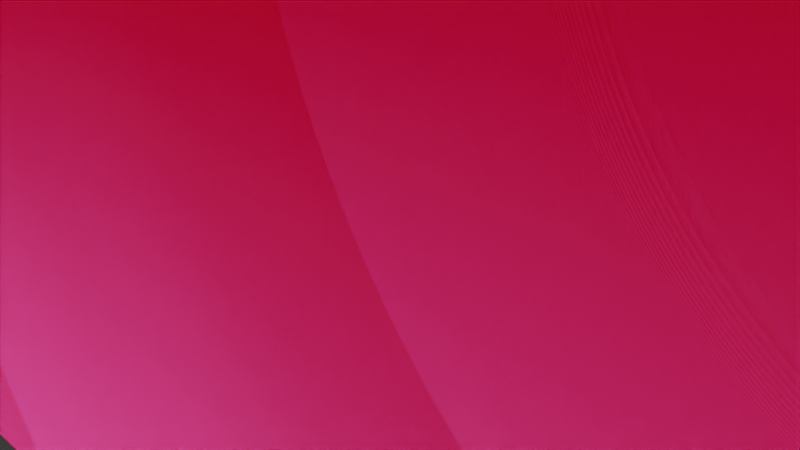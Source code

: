 # Source: ammopack_pickup_s.blend  (saved by Blender 4.0.36; exported with 4.5.12 LTS)
import bpy
from mathutils import Matrix  # noqa: F401  (used for matrix-valued properties, if any)

bpy.ops.wm.read_factory_settings(use_empty=True)
scene = bpy.context.scene
scene.name = 'Scene'

# ---- collections
col_collection = bpy.data.collections.new('Collection'); scene.collection.children.link(col_collection)

# ---- images (referenced by path relative to the original .blend; pixels are not part of the script)
import os
ASSET_DIR = os.environ.get("B2B_ASSET_DIR", "")  # directory of the original .blend (textures are referenced by path, not embedded)
HERE = os.path.dirname(os.path.abspath(__file__))  # packed textures are extracted next to this script under _unpacked/

def load_image(name, relpath, width, height, colorspace="sRGB"):
    """Load a texture the original file referenced (path relative to the .blend, or extracted next to this script)."""
    p = next((c for c in (os.path.join(HERE, relpath), os.path.join(ASSET_DIR, relpath)) if relpath and os.path.exists(c)), "")
    if p:
        img = bpy.data.images.load(p, check_existing=True)
        img.name = name
    else:  # same state as the original file: an image datablock whose file is absent (Cycles renders it pink)
        img = bpy.data.images.new(name, width, height)
        img.source = "FILE"
        img.filepath = "//" + (relpath or name)
    img.colorspace_settings.name = colorspace
    return img
img_ammobox_2_tga = load_image('ammobox_2.tga', 'ammobox_2.tga', 1024, 1024, 'sRGB')

# ---- materials (node trees are filled in below, after node groups)
mat_models_multiplayer_supplies_ammobox_2_grid = bpy.data.materials.new('models/multiplayer/supplies/ammobox_2.grid')
mat_models_multiplayer_supplies_ammobox_2_grid.use_backface_culling = True

# ---- node groups
ng_bspinfo = bpy.data.node_groups.new('BspInfo', 'ShaderNodeTree')
_s = ng_bspinfo.interface.new_socket(name='LightGridOrigin', in_out='OUTPUT', socket_type='NodeSocketVector')
_s = ng_bspinfo.interface.new_socket(name='LightGridInverseSize', in_out='OUTPUT', socket_type='NodeSocketVector')
_s = ng_bspinfo.interface.new_socket(name='LightGridInverseDimension', in_out='OUTPUT', socket_type='NodeSocketVector')
_N = ng_bspinfo.nodes; _L = ng_bspinfo.links
n0 = _N.new('NodeGroupOutput'); n0.name = 'Group Output'; n0.location = (1300, 0)
n1 = _N.new('ShaderNodeCombineXYZ'); n1.name = 'GridOrigin'; n1.location = (-1400, 0)
n2 = _N.new('ShaderNodeCombineXYZ'); n2.name = 'GridSize'; n2.location = (-1400, -200)
n2.inputs[0].default_value = 1.0
n2.inputs[1].default_value = 1.0
n2.inputs[2].default_value = 1.0
n3 = _N.new('ShaderNodeVectorMath'); n3.name = 'GridInvSize'; n3.location = (-900, -200)
n3.operation = 'DIVIDE'
n3.inputs[0].default_value = (1.0, 1.0, 1.0)
n4 = _N.new('ShaderNodeCombineXYZ'); n4.name = 'GridDimensions'; n4.location = (-1400, -400)
n4.inputs[0].default_value = 1.0
n4.inputs[1].default_value = 1.0
n4.inputs[2].default_value = 1.0
n5 = _N.new('ShaderNodeVectorMath'); n5.name = 'GridInvDim'; n5.location = (-900, -400)
n5.operation = 'DIVIDE'
n5.inputs[0].default_value = (1.0, 1.0, 1.0)
_L.new(n2.outputs[0], n3.inputs[1])
_L.new(n4.outputs[0], n5.inputs[1])
_L.new(n1.outputs[0], n0.inputs[0])
_L.new(n3.outputs[0], n0.inputs[1])
_L.new(n5.outputs[0], n0.inputs[2])
n0.is_active_output = True
ng_lightgrid = bpy.data.node_groups.new('LightGrid', 'ShaderNodeTree')
_s = ng_lightgrid.interface.new_socket(name='LightGridLight', in_out='OUTPUT', socket_type='NodeSocketVector')
_s = ng_lightgrid.interface.new_socket(name='LightGridVector', in_out='OUTPUT', socket_type='NodeSocketVector')
_s = ng_lightgrid.interface.new_socket(name='ZOffset', in_out='INPUT', socket_type='NodeSocketFloat')
_s = ng_lightgrid.interface.new_socket(name='LightGridOrigin', in_out='INPUT', socket_type='NodeSocketVector')
_s = ng_lightgrid.interface.new_socket(name='LightGridInverseSize', in_out='INPUT', socket_type='NodeSocketVector')
_s = ng_lightgrid.interface.new_socket(name='LightGridInverseDimension', in_out='INPUT', socket_type='NodeSocketVector')
_N = ng_lightgrid.nodes; _L = ng_lightgrid.links
n0 = _N.new('NodeGroupInput'); n0.name = 'Group Input'; n0.location = (-1600, 0)
n1 = _N.new('NodeGroupOutput'); n1.name = 'Group Output'; n1.location = (1300, 0)
n2 = _N.new('ShaderNodeObjectInfo'); n2.name = 'Object'; n2.location = (-1600, 100)
n3 = _N.new('ShaderNodeCombineXYZ'); n3.name = 'OffsetVector'; n3.location = (-1600, 300)
n4 = _N.new('ShaderNodeVectorMath'); n4.name = 'ObjectZOffset'; n4.location = (-1400, 100)
n5 = _N.new('ShaderNodeVectorMath'); n5.name = 'LocalPos'; n5.location = (-1200, 100)
n5.operation = 'SUBTRACT'
n6 = _N.new('ShaderNodeMixRGB'); n6.name = 'CellId'; n6.location = (-1000, 100)
n6.blend_type = 'MULTIPLY'
n6.inputs[0].default_value = 1.0
n7 = _N.new('ShaderNodeSeparateXYZ'); n7.name = 'CellIdSeperated'; n7.location = (-800, 100)
n8 = _N.new('ShaderNodeSeparateXYZ'); n8.name = 'InverseDimensionSeperated'; n8.location = (-1000, -400)
n9 = _N.new('ShaderNodeMath'); n9.name = 'Ceil'; n9.location = (-600, -200)
n9.operation = 'CEIL'
n10 = _N.new('ShaderNodeMath'); n10.name = 'Floor'; n10.location = (-600, -400)
n10.operation = 'FLOOR'
n11 = _N.new('ShaderNodeMath'); n11.name = 'MULTIPLY1'; n11.location = (-400, 200)
n11.operation = 'MULTIPLY'
n12 = _N.new('ShaderNodeMath'); n12.name = 'MULTIPLY2'; n12.location = (-400, 0)
n12.operation = 'MULTIPLY'
n13 = _N.new('ShaderNodeMath'); n13.name = 'MULTIPLY3'; n13.location = (-400, -200)
n13.operation = 'MULTIPLY'
n14 = _N.new('ShaderNodeMath'); n14.name = 'MULTIPLY4'; n14.location = (-400, -400)
n14.operation = 'MULTIPLY'
n15 = _N.new('ShaderNodeMath'); n15.name = 'ADD1'; n15.location = (-200, -200)
n16 = _N.new('ShaderNodeMath'); n16.name = 'ADD2'; n16.location = (-200, -400)
n17 = _N.new('ShaderNodeCombineXYZ'); n17.name = 'GridHighTC'; n17.location = (0, -200)
n18 = _N.new('ShaderNodeCombineXYZ'); n18.name = 'GridLowTC'; n18.location = (0, -400)
n19 = _N.new('ShaderNodeRGB'); n19.name = 'Ambient light helper'; n19.location = (0, 0)
n19.outputs[0].default_value = (0.3, 0.123, 0.0, 1.0)
n20 = _N.new('ShaderNodeRGB'); n20.name = 'Direct light helper'; n20.location = (0, 0)
n20.outputs[0].default_value = (1.0, 1.0, 1.0, 1.0)
n21 = _N.new('ShaderNodeNormal'); n21.name = 'Light direction helper'; n21.location = (0, 0)
n22 = _N.new('ShaderNodeMath'); n22.name = 'Fract'; n22.location = (200, 200)
n22.operation = 'FRACT'
n23 = _N.new('ShaderNodeMixRGB'); n23.name = 'Ambient'; n23.location = (600, -200)
n24 = _N.new('ShaderNodeMixRGB'); n24.name = 'Direct'; n24.location = (600, -600)
n25 = _N.new('ShaderNodeNewGeometry'); n25.name = 'Geometry'; n25.location = (600, -750)
n26 = _N.new('ShaderNodeMixRGB'); n26.name = 'Vector'; n26.location = (600, -1000)
n27 = _N.new('ShaderNodeVectorMath'); n27.name = 'NormalizedVector'; n27.location = (900, -1000)
n27.operation = 'NORMALIZE'
n28 = _N.new('ShaderNodeVectorMath'); n28.name = 'DirectAttenuation'; n28.location = (1200, -1000)
n28.operation = 'DOT_PRODUCT'
n29 = _N.new('ShaderNodeMixRGB'); n29.name = 'DirectLight'; n29.location = (1200, -300)
n29.blend_type = 'MULTIPLY'
n29.use_clamp = True
n29.inputs[0].default_value = 1.0
n30 = _N.new('ShaderNodeVectorMath'); n30.name = 'GridLight'; n30.location = (1500, -300)
_L.new(n0.outputs[0], n3.inputs[2])
_L.new(n2.outputs[0], n4.inputs[0])
_L.new(n3.outputs[0], n4.inputs[1])
_L.new(n4.outputs[0], n5.inputs[0])
_L.new(n0.outputs[1], n5.inputs[1])
_L.new(n5.outputs[0], n6.inputs[1])
_L.new(n0.outputs[2], n6.inputs[2])
_L.new(n6.outputs[0], n7.inputs[0])
_L.new(n0.outputs[3], n8.inputs[0])
_L.new(n7.outputs[2], n9.inputs[0])
_L.new(n7.outputs[2], n10.inputs[0])
_L.new(n7.outputs[0], n11.inputs[0])
_L.new(n8.outputs[0], n11.inputs[1])
_L.new(n7.outputs[1], n12.inputs[0])
_L.new(n8.outputs[1], n12.inputs[1])
_L.new(n9.outputs[0], n13.inputs[0])
_L.new(n8.outputs[2], n13.inputs[1])
_L.new(n10.outputs[0], n14.inputs[0])
_L.new(n8.outputs[2], n14.inputs[1])
_L.new(n12.outputs[0], n15.inputs[0])
_L.new(n13.outputs[0], n15.inputs[1])
_L.new(n12.outputs[0], n16.inputs[0])
_L.new(n14.outputs[0], n16.inputs[1])
_L.new(n11.outputs[0], n17.inputs[0])
_L.new(n15.outputs[0], n17.inputs[1])
_L.new(n11.outputs[0], n18.inputs[0])
_L.new(n16.outputs[0], n18.inputs[1])
_L.new(n7.outputs[2], n22.inputs[0])
_L.new(n19.outputs[0], n23.inputs[1])
_L.new(n19.outputs[0], n23.inputs[2])
_L.new(n22.outputs[0], n23.inputs[0])
_L.new(n20.outputs[0], n24.inputs[1])
_L.new(n20.outputs[0], n24.inputs[2])
_L.new(n22.outputs[0], n24.inputs[0])
_L.new(n21.outputs[0], n26.inputs[1])
_L.new(n21.outputs[0], n26.inputs[2])
_L.new(n22.outputs[0], n26.inputs[0])
_L.new(n26.outputs[0], n27.inputs[0])
_L.new(n25.outputs[1], n28.inputs[0])
_L.new(n27.outputs[0], n28.inputs[1])
_L.new(n24.outputs[0], n29.inputs[1])
_L.new(n28.outputs[1], n29.inputs[2])
_L.new(n29.outputs[0], n30.inputs[0])
_L.new(n23.outputs[0], n30.inputs[1])
_L.new(n30.outputs[0], n1.inputs[0])
_L.new(n27.outputs[0], n1.inputs[1])
n1.is_active_output = True

# ---- material node trees
mat_models_multiplayer_supplies_ammobox_2_grid.use_nodes = True; mat_models_multiplayer_supplies_ammobox_2_grid.node_tree.nodes.clear()
_N = mat_models_multiplayer_supplies_ammobox_2_grid.node_tree.nodes; _L = mat_models_multiplayer_supplies_ammobox_2_grid.node_tree.links
n0 = _N.new('ShaderNodeOutputMaterial'); n0.name = 'Output'; n0.location = (4200, 0)
n1 = _N.new('ShaderNodeTexImage'); n1.name = 'Image Texture'; n1.location = (1200, 0)
n1.image = img_ammobox_2_tga
n2 = _N.new('ShaderNodeMixRGB'); n2.name = 'Mix (Legacy)'; n2.location = (1600, -200)
n2.blend_type = 'MULTIPLY'
n2.inputs[0].default_value = 1.0
n3 = _N.new('ShaderNodeGroup'); n3.name = 'BspInfo'; n3.location = (-800, 600)
n3.node_tree = ng_bspinfo
n4 = _N.new('ShaderNodeGroup'); n4.name = 'gridColor'; n4.location = (-400, 600)
n4.node_tree = ng_lightgrid
n4.inputs[0].default_value = 0.0
n5 = _N.new('ShaderNodeBsdfPrincipled'); n5.name = 'Principled BSDF'; n5.location = (3000, 0)
n5.inputs[2].default_value = 0.9999
n5.inputs[3].default_value = 1.45
n5.inputs[28].default_value = 1.0
_L.new(n1.outputs[0], n2.inputs[1])
_L.new(n3.outputs[0], n4.inputs[1])
_L.new(n3.outputs[1], n4.inputs[2])
_L.new(n3.outputs[2], n4.inputs[3])
_L.new(n4.outputs[0], n2.inputs[2])
_L.new(n2.outputs[0], n5.inputs[0])
_L.new(n2.outputs[0], n5.inputs[27])
_L.new(n5.outputs[0], n0.inputs[0])
n0.is_active_output = True

# ---- world
world_world = bpy.data.worlds.new('World'); scene.world = world_world
world_world.use_nodes = True; world_world.node_tree.nodes.clear()
_N = world_world.node_tree.nodes; _L = world_world.node_tree.links
n0 = _N.new('ShaderNodeOutputWorld'); n0.name = 'World Output'; n0.location = (300, 300)
n1 = _N.new('ShaderNodeBackground'); n1.name = 'Background'; n1.location = (10, 300)
n1.inputs[0].default_value = (0.05088, 0.05088, 0.05088, 1.0)
_L.new(n1.outputs[0], n0.inputs[0])
n0.is_active_output = True
world_world.color = (0.05088, 0.05088, 0.05088)
world_world.use_sun_shadow = False
world_world.sun_shadow_jitter_overblur = 0.0

# ---- cameras
cam_camera = bpy.data.cameras.new('Camera')
cam_camera.clip_end = 100.0
cam_camera.ortho_scale = 7.314

# ---- lights
light_light = bpy.data.lights.new('Light', 'POINT')
light_light.transmission_factor = 0.0
light_light.use_soft_falloff = False
light_light.energy = 1000.0
light_light.shadow_soft_size = 0.1
light_light.shadow_maximum_resolution = 0.006
light_light.use_absolute_resolution = True

# ---- meshes
me_cube_001 = bpy.data.meshes.new('Cube.001')
me_cube_001.from_pydata([(-1.0, -1.0, -1.0), (-1.0, -1.0, 1.0), (-1.0, 1.0, -1.0), (-1.0, 1.0, 1.0), (1.0, -1.0, -1.0), (1.0, -1.0, 1.0), (1.0, 1.0, -1.0), (1.0, 1.0, 1.0)], [], [(0, 1, 3, 2), (2, 3, 7, 6), (6, 7, 5, 4), (4, 5, 1, 0), (2, 6, 4, 0), (7, 3, 1, 5)])
_uv = me_cube_001.uv_layers.new(name='UVMap')
_uv.uv.foreach_set('vector', [0.375, 0.0, 0.625, 0.0, 0.625, 0.25, 0.375, 0.25, 0.375, 0.25, 0.625, 0.25, 0.625, 0.5, 0.375, 0.5, 0.375, 0.5, 0.625, 0.5, 0.625, 0.75, 0.375, 0.75, 0.375, 0.75, 0.625, 0.75, 0.625, 1.0, 0.375, 1.0, 0.125, 0.5, 0.375, 0.5, 0.375, 0.75, 0.125, 0.75, 0.625, 0.5, 0.875, 0.5, 0.875, 0.75, 0.625, 0.75])
me_cube_001.update()
me_cube = bpy.data.meshes.new('Cube')
me_cube.from_pydata([(-1.47, -1.0, -1.0), (-1.0, -1.0, 1.0), (-1.47, 1.0, -1.0), (-1.0, 1.0, 1.0), (1.47, -1.0, -1.0), (1.0, -1.0, 1.0), (1.47, 1.0, -1.0), (1.0, 1.0, 1.0), (-1.421, -1.0, -1.011), (-0.969, -1.0, 0.9608), (-1.421, 1.0, -1.011), (-0.969, 1.0, 0.9608), (1.421, -1.0, -1.011), (0.969, -1.0, 0.9608), (1.421, 1.0, -1.011), (0.969, 1.0, 0.9608)], [], [(0, 1, 3, 2), (6, 7, 5, 4), (7, 3, 1, 5), (8, 10, 11, 9), (14, 12, 13, 15), (15, 13, 9, 11), (0, 2, 10, 8), (1, 0, 8, 9), (2, 3, 11, 10), (3, 7, 15, 11), (7, 6, 14, 15), (6, 4, 12, 14), (4, 5, 13, 12), (5, 1, 9, 13)])
_uv = me_cube.uv_layers.new(name='UVMap')
_uv.uv.foreach_set('vector', [0.375, 0.0, 0.625, 0.0, 0.625, 0.25, 0.375, 0.25, 0.375, 0.5, 0.625, 0.5, 0.625, 0.75, 0.375, 0.75, 0.625, 0.5, 0.875, 0.5, 0.875, 0.75, 0.625, 0.75, 0.375, 0.0, 0.375, 0.25, 0.625, 0.25, 0.625, 0.0, 0.375, 0.5, 0.375, 0.75, 0.625, 0.75, 0.625, 0.5, 0.625, 0.5, 0.625, 0.75, 0.875, 0.75, 0.875, 0.5, 0.375, 0.0, 0.375, 0.25, 0.375, 0.25, 0.375, 0.0, 0.625, 0.0, 0.375, 0.0, 0.375, 0.0, 0.625, 0.0, 0.375, 0.25, 0.625, 0.25, 0.625, 0.25, 0.375, 0.25, 0.875, 0.5, 0.625, 0.5, 0.625, 0.5, 0.875, 0.5, 0.625, 0.5, 0.375, 0.5, 0.375, 0.5, 0.625, 0.5, 0.375, 0.5, 0.375, 0.75, 0.375, 0.75, 0.375, 0.5, 0.375, 0.75, 0.625, 0.75, 0.625, 0.75, 0.375, 0.75, 0.625, 0.75, 0.875, 0.75, 0.875, 0.75, 0.625, 0.75])
me_cube.update()
me_cube_002 = bpy.data.meshes.new('Cube.002')
me_cube_002.from_pydata([(-1.47, -1.0, -1.0), (-1.0, -1.0, 1.0), (-1.47, 1.0, -1.0), (-1.0, 1.0, 1.0), (1.47, -1.0, -1.0), (1.0, -1.0, 1.0), (1.47, 1.0, -1.0), (1.0, 1.0, 1.0), (-1.421, -1.0, -1.011), (-0.969, -1.0, 0.9608), (-1.421, 1.0, -1.011), (-0.969, 1.0, 0.9608), (1.421, -1.0, -1.011), (0.969, -1.0, 0.9608), (1.421, 1.0, -1.011), (0.969, 1.0, 0.9608)], [], [(0, 1, 3, 2), (6, 7, 5, 4), (7, 3, 1, 5), (8, 10, 11, 9), (14, 12, 13, 15), (15, 13, 9, 11), (0, 2, 10, 8), (1, 0, 8, 9), (2, 3, 11, 10), (3, 7, 15, 11), (7, 6, 14, 15), (6, 4, 12, 14), (4, 5, 13, 12), (5, 1, 9, 13)])
_uv = me_cube_002.uv_layers.new(name='UVMap')
_uv.uv.foreach_set('vector', [0.375, 0.0, 0.625, 0.0, 0.625, 0.25, 0.375, 0.25, 0.375, 0.5, 0.625, 0.5, 0.625, 0.75, 0.375, 0.75, 0.625, 0.5, 0.875, 0.5, 0.875, 0.75, 0.625, 0.75, 0.375, 0.0, 0.375, 0.25, 0.625, 0.25, 0.625, 0.0, 0.375, 0.5, 0.375, 0.75, 0.625, 0.75, 0.625, 0.5, 0.625, 0.5, 0.625, 0.75, 0.875, 0.75, 0.875, 0.5, 0.375, 0.0, 0.375, 0.25, 0.375, 0.25, 0.375, 0.0, 0.625, 0.0, 0.375, 0.0, 0.375, 0.0, 0.625, 0.0, 0.375, 0.25, 0.625, 0.25, 0.625, 0.25, 0.375, 0.25, 0.875, 0.5, 0.625, 0.5, 0.625, 0.5, 0.875, 0.5, 0.625, 0.5, 0.375, 0.5, 0.375, 0.5, 0.625, 0.5, 0.375, 0.5, 0.375, 0.75, 0.375, 0.75, 0.375, 0.5, 0.375, 0.75, 0.625, 0.75, 0.625, 0.75, 0.375, 0.75, 0.625, 0.75, 0.875, 0.75, 0.875, 0.75, 0.625, 0.75])
me_cube_002.update()
me_plane_001 = bpy.data.meshes.new('Plane.001')
me_plane_001.from_pydata([(-1.0, -1.0, 0.0), (1.0, -1.0, 0.0), (-1.0, 1.0, 0.0), (1.0, 1.0, 0.0)], [], [(0, 1, 3, 2)])
_uv = me_plane_001.uv_layers.new(name='UVMap')
_uv.uv.foreach_set('vector', [0.0, 0.0, 1.0, 0.0, 1.0, 1.0, 0.0, 1.0])
me_plane_001.update()
me_models_multiplayer_ammopack_ammopack_pickup_s = bpy.data.meshes.new('models/multiplayer/ammopack/ammopack_pickup_s')
me_models_multiplayer_ammopack_ammopack_pickup_s.from_pydata([(9.0, -4.547, 8.984), (2.922, -0.9844, 9.234), (3.5, -1.312, 11.52), (3.219, -1.312, 11.92), (2.75, -1.312, 11.77), (2.75, -1.312, 11.27), (3.219, -1.312, 11.11), (4.594, -0.8438, 8.984), (4.25, -0.8438, 9.453), (2.406, -0.8438, 9.0), (2.75, -0.8438, 9.453), (-3.219, -1.312, 11.11), (-2.75, -1.312, 11.27), (-2.75, -1.312, 11.77), (-3.219, -1.312, 11.92), (-3.5, -1.312, 11.52), (-9.0, -4.547, 8.984), (9.0, 4.547, 0.0), (2.891, 1.219, 11.27), (3.094, 1.109, 11.27), (3.078, 1.109, 9.109), (2.875, 1.219, 9.0), (2.891, 0.9844, 11.27), (2.922, 0.9844, 9.234), (3.219, 1.312, 11.11), (2.75, 1.312, 11.27), (2.75, 1.312, 11.77), (3.219, 1.312, 11.92), (3.5, 1.312, 11.52), (2.406, 0.8438, 9.0), (2.75, 0.8438, 9.453), (4.594, 0.8438, 8.984), (4.25, 0.8438, 9.453), (9.0, 4.547, 9.0), (-3.219, 1.312, 11.11), (-3.5, 1.312, 11.52), (-3.219, 1.312, 11.92), (-2.75, 1.312, 11.77), (-2.75, 1.312, 11.27), (-9.0, 4.547, 9.0), (3.094, -1.109, 11.27), (2.891, -1.219, 11.27), (2.875, -1.219, 9.0), (3.078, -1.109, 9.109), (2.891, -0.9844, 11.27), (9.0, -4.547, 0.0), (-9.0, 4.547, 0.0), (-9.0, -4.547, 0.0), (-3.094, 1.109, 11.27), (-2.891, 1.219, 11.27), (-2.875, 1.219, 9.0), (-3.078, 1.109, 9.109), (-2.891, 0.9844, 11.27), (-2.922, 0.9844, 9.234), (-2.875, -1.219, 9.0), (-3.078, -1.109, 9.109), (-2.922, -0.9844, 9.234), (-3.094, -1.109, 11.27), (-2.891, -1.219, 11.27), (-2.891, -0.9844, 11.27), (-4.594, -0.8438, 9.0), (-4.594, 0.8438, 9.0), (-4.25, 0.8438, 9.453), (-4.25, -0.8438, 9.453), (-2.406, 0.8438, 8.984), (-2.75, 0.8438, 9.453), (-2.75, -0.8438, 9.453), (-2.406, -0.8438, 8.984), (9.0, 4.547, 9.0), (9.0, -4.547, 8.984), (3.5, 1.312, 11.52), (3.219, 1.312, 11.92), (2.75, 1.312, 11.77), (2.75, 1.312, 11.27), (3.219, 1.312, 11.11), (3.5, 1.312, 11.52), (3.5, -1.312, 11.52), (2.406, 0.8438, 9.0), (2.75, 0.8438, 9.453), (4.25, 0.8438, 9.453), (4.594, 0.8438, 8.984), (9.0, -4.547, 0.0), (9.0, 4.547, 0.0), (-3.5, -1.312, 11.52), (-3.219, -1.312, 11.92), (-2.75, -1.312, 11.77), (-2.75, -1.312, 11.27), (-3.219, -1.312, 11.11), (-3.5, -1.312, 11.52), (-3.5, 1.312, 11.52), (-9.0, 4.547, 0.0), (-9.0, 4.547, 9.0), (9.0, 4.547, 9.0), (9.0, 4.547, 0.0), (2.75, -1.312, 11.27), (3.219, -1.312, 11.11), (3.5, -1.312, 11.52), (2.75, -1.312, 11.77), (3.219, -1.312, 11.92), (-2.75, 1.312, 11.27), (-2.75, 1.312, 11.77), (-3.219, 1.312, 11.11), (-3.5, 1.312, 11.52), (-3.219, 1.312, 11.92), (2.875, -1.219, 9.0), (3.078, -1.109, 9.109), (2.922, -0.9844, 9.234), (-9.0, -4.547, 0.0), (9.0, -4.547, 0.0), (9.0, -4.547, 8.984), (-9.0, -4.547, 8.984), (-9.0, 4.547, 9.0), (-9.0, 4.547, 0.0), (-9.0, -4.547, 0.0), (-9.0, -4.547, 8.984), (-2.875, -1.219, 9.0), (-3.078, -1.109, 9.109), (-2.922, -0.9844, 9.234), (-4.594, 0.8438, 9.0), (-4.25, 0.8438, 9.453), (-2.75, 0.8438, 9.453), (-2.406, 0.8438, 8.984)], [], [(16, 0, 33), (33, 39, 16), (68, 69, 45), (45, 17, 68), (15, 11, 12), (15, 12, 13), (15, 13, 14), (21, 18, 19), (19, 20, 21), (20, 19, 22), (22, 23, 20), (23, 22, 18), (18, 21, 23), (28, 24, 25), (28, 25, 26), (28, 26, 27), (2, 70, 71), (71, 3, 2), (3, 71, 72), (72, 4, 3), (5, 73, 74), (74, 6, 5), (6, 74, 75), (75, 76, 6), (30, 29, 9), (9, 10, 30), (32, 31, 77), (77, 78, 32), (8, 79, 30), (30, 10, 8), (43, 42, 21), (21, 20, 43), (1, 43, 20), (20, 23, 1), (42, 1, 23), (23, 21, 42), (8, 7, 80), (80, 79, 8), (81, 47, 46), (46, 82, 81), (83, 84, 36), (36, 35, 83), (84, 85, 37), (37, 36, 84), (86, 87, 34), (34, 38, 86), (87, 88, 89), (89, 34, 87), (73, 5, 86), (86, 38, 73), (4, 72, 37), (37, 85, 4), (90, 91, 92), (92, 93, 90), (94, 95, 96), (97, 94, 96), (97, 96, 98), (97, 13, 12), (12, 94, 97), (26, 25, 99), (99, 100, 26), (99, 101, 102), (100, 99, 102), (100, 102, 103), (104, 105, 40), (40, 41, 104), (105, 106, 44), (44, 40, 105), (106, 104, 41), (41, 44, 106), (107, 108, 109), (109, 110, 107), (111, 112, 113), (113, 114, 111), (50, 51, 48), (48, 49, 50), (51, 53, 52), (52, 48, 51), (53, 50, 49), (49, 52, 53), (55, 51, 50), (50, 54, 55), (56, 53, 51), (51, 55, 56), (54, 50, 53), (53, 56, 54), (115, 58, 57), (57, 116, 115), (116, 57, 59), (59, 117, 116), (117, 59, 58), (58, 115, 117), (62, 61, 60), (60, 63, 62), (65, 64, 118), (118, 119, 65), (66, 120, 62), (62, 63, 66), (66, 67, 121), (121, 120, 66)])
me_models_multiplayer_ammopack_ammopack_pickup_s.polygons.foreach_set('use_smooth', [True] * 100)
_uv = me_models_multiplayer_ammopack_ammopack_pickup_s.uv_layers.new(name='UVMap')
_uv.uv.foreach_set('vector', [0.008253, 0.8027, 0.5194, 0.8027, 0.5194, 0.5402, 0.5194, 0.5402, 0.008252, 0.5402, 0.008253, 0.8027, 0.5341, 0.9804, 0.9808, 0.9804, 0.9808, 0.5392, 0.9808, 0.5392, 0.5341, 0.5392, 0.5341, 0.9804, 0.01133, 0.839, 0.02559, 0.8194, 0.04866, 0.8269, 0.01133, 0.839, 0.04866, 0.8269, 0.04866, 0.8511, 0.01133, 0.839, 0.04866, 0.8511, 0.02559, 0.8586, 0.01318, 0.5293, 0.1925, 0.5293, 0.1925, 0.5202, 0.1925, 0.5202, 0.02282, 0.5202, 0.01318, 0.5293, 0.02282, 0.5202, 0.1925, 0.5202, 0.1925, 0.5111, 0.1925, 0.5111, 0.03246, 0.5111, 0.02282, 0.5202, 0.03246, 0.5111, 0.1925, 0.5111, 0.1925, 0.5293, 0.1925, 0.5293, 0.01318, 0.5293, 0.03246, 0.5111, 0.356, 0.839, 0.3417, 0.8194, 0.3186, 0.8269, 0.356, 0.839, 0.3186, 0.8269, 0.3186, 0.8511, 0.356, 0.839, 0.3186, 0.8511, 0.3417, 0.8586, 0.3528, 0.9915, 0.3528, 0.8614, 0.3385, 0.8614, 0.3385, 0.8614, 0.3385, 0.9915, 0.3528, 0.9915, 0.3385, 0.9915, 0.3385, 0.8614, 0.3154, 0.8614, 0.3154, 0.8614, 0.3154, 0.9915, 0.3385, 0.9915, 0.02082, 0.2248, 0.02082, 0.307, 0.01389, 0.307, 0.01389, 0.307, 0.01389, 0.2248, 0.02082, 0.2248, 0.01389, 0.2248, 0.01389, 0.307, 0.009609, 0.307, 0.009609, 0.307, 0.009609, 0.2248, 0.01389, 0.2248, 0.3882, 0.8417, 0.3647, 0.8417, 0.3647, 0.96, 0.3647, 0.96, 0.3882, 0.96, 0.3882, 0.8417, 0.4934, 0.8417, 0.5169, 0.8096, 0.3647, 0.8096, 0.3647, 0.8096, 0.3882, 0.8417, 0.4934, 0.8417, 0.4934, 0.96, 0.4934, 0.8417, 0.3882, 0.8417, 0.3882, 0.8417, 0.3882, 0.96, 0.4934, 0.96, 0.02282, 0.3446, 0.01318, 0.3355, 0.01318, 0.5293, 0.01318, 0.5293, 0.02282, 0.5202, 0.02282, 0.3446, 0.03246, 0.3537, 0.02282, 0.3446, 0.02282, 0.5202, 0.02282, 0.5202, 0.03246, 0.5111, 0.03246, 0.3537, 0.01318, 0.3355, 0.03246, 0.3537, 0.03246, 0.5111, 0.03246, 0.5111, 0.01318, 0.5293, 0.01318, 0.3355, 0.4934, 0.96, 0.5169, 0.96, 0.5169, 0.8417, 0.5169, 0.8417, 0.4934, 0.8417, 0.4934, 0.96, 0.009317, 0.02138, 0.009317, 0.2093, 0.07678, 0.2093, 0.07678, 0.2093, 0.07678, 0.02138, 0.009317, 0.02138, 0.008143, 0.9915, 0.0224, 0.9915, 0.0224, 0.8614, 0.0224, 0.8614, 0.008143, 0.8614, 0.008143, 0.9915, 0.0224, 0.9915, 0.04547, 0.9915, 0.04547, 0.8614, 0.04547, 0.8614, 0.0224, 0.8614, 0.0224, 0.9915, 0.06501, 0.2248, 0.07194, 0.2248, 0.07194, 0.307, 0.07194, 0.307, 0.06501, 0.307, 0.06501, 0.2248, 0.07194, 0.2248, 0.07622, 0.2248, 0.07622, 0.307, 0.07622, 0.307, 0.07194, 0.307, 0.07194, 0.2248, 0.02082, 0.307, 0.02082, 0.2248, 0.06501, 0.2248, 0.06501, 0.2248, 0.06501, 0.307, 0.02082, 0.307, 0.3154, 0.9915, 0.3154, 0.8614, 0.04547, 0.8614, 0.04547, 0.8614, 0.04547, 0.9915, 0.3154, 0.9915, 0.08263, 0.0344, 0.08263, 0.4889, 0.9915, 0.4888, 0.9915, 0.4888, 0.9915, 0.03439, 0.08263, 0.0344, 0.3186, 0.8269, 0.3417, 0.8194, 0.356, 0.839, 0.3186, 0.8511, 0.3186, 0.8269, 0.356, 0.839, 0.3186, 0.8511, 0.356, 0.839, 0.3417, 0.8586, 0.3186, 0.8511, 0.04866, 0.8511, 0.04866, 0.8269, 0.04866, 0.8269, 0.3186, 0.8269, 0.3186, 0.8511, 0.3186, 0.8511, 0.3186, 0.8269, 0.04866, 0.8269, 0.04866, 0.8269, 0.04866, 0.8511, 0.3186, 0.8511, 0.04866, 0.8269, 0.02559, 0.8194, 0.01133, 0.839, 0.04866, 0.8511, 0.04866, 0.8269, 0.01133, 0.839, 0.04866, 0.8511, 0.01133, 0.839, 0.02559, 0.8586, 0.01318, 0.5293, 0.02282, 0.5202, 0.1925, 0.5202, 0.1925, 0.5202, 0.1925, 0.5293, 0.01318, 0.5293, 0.02282, 0.5202, 0.03246, 0.5111, 0.1925, 0.5111, 0.1925, 0.5111, 0.1925, 0.5202, 0.02282, 0.5202, 0.03246, 0.5111, 0.01318, 0.5293, 0.1925, 0.5293, 0.1925, 0.5293, 0.1925, 0.5111, 0.03246, 0.5111, 0.08263, 0.0344, 0.9915, 0.03439, 0.9915, 0.4888, 0.9915, 0.4888, 0.08263, 0.4889, 0.08263, 0.0344, 0.5341, 0.9804, 0.5341, 0.5392, 0.9808, 0.5392, 0.9808, 0.5392, 0.9808, 0.9804, 0.5341, 0.9804, 0.01318, 0.5293, 0.02282, 0.5202, 0.1925, 0.5202, 0.1925, 0.5202, 0.1925, 0.5293, 0.01318, 0.5293, 0.02282, 0.5202, 0.03246, 0.5111, 0.1925, 0.5111, 0.1925, 0.5111, 0.1925, 0.5202, 0.02282, 0.5202, 0.03246, 0.5111, 0.01318, 0.5293, 0.1925, 0.5293, 0.1925, 0.5293, 0.1925, 0.5111, 0.03246, 0.5111, 0.02282, 0.3446, 0.02282, 0.5202, 0.01318, 0.5293, 0.01318, 0.5293, 0.01318, 0.3355, 0.02282, 0.3446, 0.03246, 0.3537, 0.03246, 0.5111, 0.02282, 0.5202, 0.02282, 0.5202, 0.02282, 0.3446, 0.03246, 0.3537, 0.01318, 0.3355, 0.01318, 0.5293, 0.03246, 0.5111, 0.03246, 0.5111, 0.03246, 0.3537, 0.01318, 0.3355, 0.01318, 0.5293, 0.1925, 0.5293, 0.1925, 0.5202, 0.1925, 0.5202, 0.02282, 0.5202, 0.01318, 0.5293, 0.02282, 0.5202, 0.1925, 0.5202, 0.1925, 0.5111, 0.1925, 0.5111, 0.03246, 0.5111, 0.02282, 0.5202, 0.03246, 0.5111, 0.1925, 0.5111, 0.1925, 0.5293, 0.1925, 0.5293, 0.01318, 0.5293, 0.03246, 0.5111, 0.3882, 0.8417, 0.3647, 0.8417, 0.3647, 0.96, 0.3647, 0.96, 0.3882, 0.96, 0.3882, 0.8417, 0.4934, 0.8417, 0.5169, 0.8096, 0.3647, 0.8096, 0.3647, 0.8096, 0.3882, 0.8417, 0.4934, 0.8417, 0.4934, 0.96, 0.4934, 0.8417, 0.3882, 0.8417, 0.3882, 0.8417, 0.3882, 0.96, 0.4934, 0.96, 0.4934, 0.96, 0.5169, 0.96, 0.5169, 0.8417, 0.5169, 0.8417, 0.4934, 0.8417, 0.4934, 0.96])
me_models_multiplayer_ammopack_ammopack_pickup_s.materials.append(mat_models_multiplayer_supplies_ammobox_2_grid)
me_models_multiplayer_ammopack_ammopack_pickup_s.update()
me_models_multiplayer_ammopack_ammopack_pickup_s.normals_split_custom_set([tuple(v) for v in zip(*[iter([-0.3813, -0.4341, 0.8162, 0.4816, -0.7672, 0.4236, 0.5816, 0.5571, 0.5927, 0.5816, 0.5571, 0.5927, -0.8033, 0.4187, 0.4236, -0.3813, -0.4341, 0.8162, 0.5816, 0.5571, 0.5927, 0.4816, -0.7672, 0.4236, 0.7006, -0.2714, -0.66, 0.7006, -0.2714, -0.66, 0.5971, 0.5718, -0.5626, 0.5816, 0.5571, 0.5927, -0.5747, -0.8014, 0.1656, -0.4786, -0.4049, -0.7791, 0.1748, -0.7137, -0.6782, -0.5747, -0.8014, 0.1656, 0.1748, -0.7137, -0.6782, 0.1582, -0.8185, 0.5523, -0.5747, -0.8014, 0.1656, 0.1582, -0.8185, 0.5523, -0.03773, -0.3593, 0.9325, -0.02221, 0.7176, -0.6961, -0.9085, 0.4179, -0.006138, 0.8565, 0.5158, 0.01846, 0.8565, 0.5158, 0.01846, 0.9694, -0.12, 0.214, -0.02221, 0.7176, -0.6961, 0.9694, -0.12, 0.214, 0.8565, 0.5158, 0.01846, 0.1898, -0.9817, 0.01848, 0.1898, -0.9817, 0.01848, -0.8414, -0.3623, 0.4011, 0.9694, -0.12, 0.214, -0.8414, -0.3623, 0.4011, 0.1898, -0.9817, 0.01848, -0.9085, 0.4179, -0.006138, -0.9085, 0.4179, -0.006138, -0.02221, 0.7176, -0.6961, -0.8414, -0.3623, 0.4011, 0.6452, 0.753, -0.129, 0.07502, 0.3883, -0.9185, -0.07503, 0.714, -0.6961, 0.6452, 0.753, -0.129, -0.07503, 0.714, -0.6961, -0.1236, 0.7959, 0.5927, 0.6452, 0.753, -0.129, -0.1236, 0.7959, 0.5927, 0.4949, 0.369, 0.7868, 0.6952, -0.6995, 0.1656, 0.6452, 0.7531, -0.129, 0.4949, 0.369, 0.7867, 0.4949, 0.369, 0.7867, 0.09458, -0.3486, 0.9325, 0.6952, -0.6995, 0.1656, 0.09458, -0.3486, 0.9325, 0.4949, 0.369, 0.7867, -0.1237, 0.7959, 0.5927, -0.1237, 0.7959, 0.5927, 0.01504, -0.8052, 0.5928, 0.09458, -0.3486, 0.9325, -0.09494, -0.7287, -0.6782, -0.0749, 0.714, -0.6962, 0.07507, 0.3883, -0.9185, 0.07507, 0.3883, -0.9185, 0.5289, -0.3366, -0.7791, -0.09494, -0.7287, -0.6782, 0.5289, -0.3366, -0.7791, 0.07507, 0.3883, -0.9185, 0.6452, 0.7531, -0.129, 0.6452, 0.7531, -0.129, 0.6952, -0.6995, 0.1655, 0.5289, -0.3366, -0.7791, -0.414, 0.2707, 0.8691, -0.3517, 0.8915, 0.2855, -0.789, -0.04865, 0.6124, -0.789, -0.04865, 0.6124, -0.4283, -0.02642, 0.9032, -0.414, 0.2707, 0.8691, 0.2991, 0.7318, 0.6124, 0.7256, 0.4369, 0.5316, -0.3517, 0.8915, 0.2855, -0.3517, 0.8915, 0.2855, -0.414, 0.2707, 0.8691, 0.2991, 0.7318, 0.6124, 0.4513, -6.906e-11, 0.8924, 0.2991, 0.7318, 0.6124, -0.414, 0.2707, 0.8691, -0.414, 0.2707, 0.8691, -0.4283, -0.02642, 0.9032, 0.4513, -6.906e-11, 0.8924, 0.9383, 0.2116, -0.2737, -0.6279, -0.7516, -0.2019, -0.02221, 0.7176, -0.6961, -0.02221, 0.7176, -0.6961, 0.9694, -0.12, 0.214, 0.9383, 0.2116, -0.2737, -0.465, 0.4346, 0.7713, 0.9383, 0.2116, -0.2737, 0.9694, -0.12, 0.214, 0.9694, -0.12, 0.214, -0.8414, -0.3623, 0.4011, -0.465, 0.4346, 0.7713, -0.6279, -0.7516, -0.2019, -0.465, 0.4346, 0.7713, -0.8414, -0.3623, 0.4011, -0.8414, -0.3623, 0.4011, -0.02221, 0.7176, -0.6961, -0.6279, -0.7516, -0.2019, 0.4513, -6.906e-11, 0.8924, 0.8054, -7.334e-11, 0.5927, 0.7255, 0.4369, 0.5317, 0.7255, 0.4369, 0.5317, 0.2991, 0.7318, 0.6124, 0.4513, -6.906e-11, 0.8924, 0.7006, -0.2714, -0.6599, -0.6251, -0.7116, -0.3207, -0.3266, 0.6767, -0.6599, -0.3266, 0.6767, -0.6599, 0.597, 0.5719, -0.5626, 0.7006, -0.2714, -0.6599, -0.5747, -0.8014, 0.1656, -0.03783, -0.3593, 0.9325, -0.4903, 0.375, 0.7868, -0.4903, 0.375, 0.7868, -0.6169, 0.7764, -0.129, -0.5747, -0.8014, 0.1656, -0.03783, -0.3593, 0.9325, 0.1584, -0.8185, 0.5523, 0.132, 0.603, 0.7868, 0.132, 0.603, 0.7868, -0.4903, 0.375, 0.7868, -0.03783, -0.3593, 0.9325, 0.1747, -0.7138, -0.6782, -0.4786, -0.4049, -0.7791, -0.0703, 0.3892, -0.9185, -0.0703, 0.3892, -0.9185, 0.08321, 0.8968, -0.4346, 0.1747, -0.7138, -0.6782, -0.4786, -0.4049, -0.7791, -0.5747, -0.8014, 0.1656, -0.6169, 0.7764, -0.1289, -0.6169, 0.7764, -0.1289, -0.0703, 0.3892, -0.9185, -0.4786, -0.4049, -0.7791, -0.0749, 0.714, -0.6962, -0.09494, -0.7287, -0.6782, 0.1747, -0.7138, -0.6782, 0.1747, -0.7138, -0.6782, 0.08321, 0.8968, -0.4346, -0.0749, 0.714, -0.6962, 0.01504, -0.8052, 0.5928, -0.1237, 0.7959, 0.5927, 0.132, 0.603, 0.7868, 0.132, 0.603, 0.7868, 0.1584, -0.8185, 0.5523, 0.01504, -0.8052, 0.5928, -0.3266, 0.6766, -0.6599, -0.8033, 0.4187, 0.4235, 0.5817, 0.5571, 0.5927, 0.5817, 0.5571, 0.5927, 0.597, 0.5719, -0.5626, -0.3266, 0.6766, -0.6599, -0.09482, -0.7287, -0.6782, 0.5289, -0.3366, -0.7791, 0.6952, -0.6995, 0.1655, 0.01492, -0.8052, 0.5928, -0.09482, -0.7287, -0.6782, 0.6952, -0.6995, 0.1655, 0.01492, -0.8052, 0.5928, 0.6952, -0.6995, 0.1655, 0.09459, -0.3487, 0.9325, 0.01492, -0.8052, 0.5928, 0.1582, -0.8185, 0.5523, 0.1748, -0.7137, -0.6782, 0.1748, -0.7137, -0.6782, -0.09482, -0.7287, -0.6782, 0.01492, -0.8052, 0.5928, -0.1236, 0.7959, 0.5927, -0.07503, 0.714, -0.6961, 0.0831, 0.8967, -0.4347, 0.0831, 0.8967, -0.4347, 0.1321, 0.603, 0.7867, -0.1236, 0.7959, 0.5927, 0.0831, 0.8967, -0.4347, -0.0703, 0.3892, -0.9185, -0.6169, 0.7764, -0.129, 0.1321, 0.603, 0.7867, 0.0831, 0.8967, -0.4347, -0.6169, 0.7764, -0.129, 0.1321, 0.603, 0.7867, -0.6169, 0.7764, -0.129, -0.4902, 0.375, 0.7868, -0.628, -0.7515, -0.2019, 0.9383, 0.2115, -0.2737, 0.8923, -0.4512, 0.01847, 0.8923, -0.4512, 0.01847, -0.8867, -0.4622, -0.006145, -0.628, -0.7515, -0.2019, 0.9383, 0.2115, -0.2737, -0.4651, 0.4346, 0.7713, 0.1168, 0.993, 0.01847, 0.1168, 0.993, 0.01847, 0.8923, -0.4512, 0.01847, 0.9383, 0.2115, -0.2737, -0.4651, 0.4346, 0.7713, -0.628, -0.7515, -0.2019, -0.8867, -0.4622, -0.006145, -0.8867, -0.4622, -0.006145, 0.1168, 0.993, 0.01847, -0.4651, 0.4346, 0.7713, -0.625, -0.7117, -0.3207, 0.7006, -0.2714, -0.66, 0.4816, -0.7672, 0.4235, 0.4816, -0.7672, 0.4235, -0.3813, -0.4341, 0.8162, -0.625, -0.7117, -0.3207, -0.8033, 0.4187, 0.4236, -0.3266, 0.6766, -0.66, -0.6251, -0.7117, -0.3207, -0.6251, -0.7117, -0.3207, -0.3813, -0.434, 0.8162, -0.8033, 0.4187, 0.4236, 0.03109, 0.7172, -0.6961, -0.9379, -0.2731, 0.214, -0.8501, 0.5263, 0.01845, -0.8501, 0.5263, 0.01845, 0.9135, 0.4068, -0.006169, 0.03109, 0.7172, -0.6961, -0.9379, -0.2731, 0.214, 0.8826, -0.2453, 0.4011, -0.006168, -0.9998, 0.01847, -0.006168, -0.9998, 0.01847, -0.8501, 0.5263, 0.01845, -0.9379, -0.2731, 0.214, 0.8826, -0.2453, 0.4011, 0.03109, 0.7172, -0.6961, 0.9135, 0.4068, -0.006169, 0.9135, 0.4068, -0.006169, -0.006168, -0.9998, 0.01847, 0.8826, -0.2453, 0.4011, -0.9356, 0.2231, -0.2737, -0.9379, -0.2731, 0.214, 0.03109, 0.7172, -0.6961, 0.03109, 0.7172, -0.6961, 0.7398, -0.6418, -0.2019, -0.9356, 0.2231, -0.2737, 0.4808, 0.4171, 0.7713, 0.8826, -0.2453, 0.4011, -0.9379, -0.2731, 0.214, -0.9379, -0.2731, 0.214, -0.9356, 0.2231, -0.2737, 0.4808, 0.4171, 0.7713, 0.7398, -0.6418, -0.2019, 0.03109, 0.7172, -0.6961, 0.8826, -0.2453, 0.4011, 0.8826, -0.2453, 0.4011, 0.4808, 0.4171, 0.7713, 0.7398, -0.6418, -0.2019, 0.7398, -0.6418, -0.2019, 0.9411, -0.3382, -0.006173, -0.8231, -0.5676, 0.01849, -0.8231, -0.5676, 0.01849, -0.9356, 0.2231, -0.2736, 0.7398, -0.6418, -0.2019, -0.9356, 0.2231, -0.2736, -0.8231, -0.5676, 0.01849, -0.08002, 0.9966, 0.01848, -0.08002, 0.9966, 0.01848, 0.4808, 0.4171, 0.7713, -0.9356, 0.2231, -0.2736, 0.4808, 0.4171, 0.7713, -0.08002, 0.9966, 0.01848, 0.9411, -0.3382, -0.006173, 0.9411, -0.3382, -0.006173, 0.7398, -0.6418, -0.2019, 0.4808, 0.4171, 0.7713, -0.414, 0.2707, 0.8691, -0.3517, 0.8915, 0.2855, -0.789, -0.04865, 0.6124, -0.789, -0.04865, 0.6124, -0.4283, -0.02642, 0.9032, -0.414, 0.2707, 0.8691, 0.2991, 0.7318, 0.6124, 0.7256, 0.4369, 0.5316, -0.3517, 0.8915, 0.2855, -0.3517, 0.8915, 0.2855, -0.414, 0.2707, 0.8691, 0.2991, 0.7318, 0.6124, 0.4513, -6.906e-11, 0.8924, 0.2991, 0.7318, 0.6124, -0.414, 0.2707, 0.8691, -0.414, 0.2707, 0.8691, -0.4283, -0.02642, 0.9032, 0.4513, -6.906e-11, 0.8924, 0.4513, -6.906e-11, 0.8924, 0.8054, -7.334e-11, 0.5927, 0.7255, 0.4369, 0.5317, 0.7255, 0.4369, 0.5317, 0.2991, 0.7318, 0.6124, 0.4513, -6.906e-11, 0.8924])] * 3)])

# ---- curves / text
cu_plane = bpy.data.curves.new('Plane', 'CURVE')
cu_plane.dimensions = '3D'
_sp = cu_plane.splines.new('POLY'); _sp.points.add(17)
_sp.points.foreach_set('co', [1.456, -0.9902, -1.923, 0.0, 1.456, -0.9963, -0.3702, 0.0, 1.456, -0.9539, -0.2483, 0.0, 1.456, -0.8337, -0.159, 0.0, 1.456, -0.6679, -0.1262, 0.0, 1.456, 0.6448, -0.1247, 0.0, 1.456, 0.8112, -0.1571, 0.0, 1.456, 0.933, -0.2461, 0.0, 1.456, 0.9776, -0.3679, 0.0, 1.456, 0.9776, -2.395, 0.0, 1.456, 0.933, -2.516, 0.0, 1.456, 0.8112, -2.606, 0.0, 1.456, 0.6448, -2.638, 0.0, 1.456, -0.6476, -2.638, 0.0, 1.456, -0.8141, -2.606, 0.0, 1.456, -0.9359, -2.516, 0.0, 1.456, -0.9864, -2.395, 0.0, 1.456, -0.9884, -2.149, 0.0])
_sp.order_v = 0
_sp.resolution_v = 0
_sp.use_endpoint_u = True
_sp.use_smooth = False
cu_plane.bevel_depth = 0.07
cu_plane.fill_mode = 'FULL'
cu_plane.use_fill_caps = True
cu_plane_001 = bpy.data.curves.new('Plane.001', 'CURVE')
cu_plane_001.dimensions = '3D'
_sp = cu_plane_001.splines.new('POLY'); _sp.points.add(17)
_sp.points.foreach_set('co', [1.456, -0.9902, -1.923, 0.0, 1.456, -0.9963, -0.3702, 0.0, 1.456, -0.9539, -0.2483, 0.0, 1.456, -0.8337, -0.159, 0.0, 1.456, -0.6679, -0.1262, 0.0, 1.456, 0.6448, -0.1247, 0.0, 1.456, 0.8112, -0.1571, 0.0, 1.456, 0.933, -0.2461, 0.0, 1.456, 0.9776, -0.3679, 0.0, 1.456, 0.9776, -2.395, 0.0, 1.456, 0.933, -2.516, 0.0, 1.456, 0.8112, -2.606, 0.0, 1.456, 0.6448, -2.638, 0.0, 1.456, -0.6476, -2.638, 0.0, 1.456, -0.8141, -2.606, 0.0, 1.456, -0.9359, -2.516, 0.0, 1.456, -0.9864, -2.395, 0.0, 1.456, -0.9884, -2.149, 0.0])
_sp.order_v = 0
_sp.resolution_v = 0
_sp.use_endpoint_u = True
_sp.use_smooth = False
cu_plane_001.bevel_depth = 0.07
cu_plane_001.fill_mode = 'FULL'
cu_plane_001.use_fill_caps = True

# ---- objects
ob_light = bpy.data.objects.new('Light', light_light)
ob_camera = bpy.data.objects.new('Camera', cam_camera)
ob_cube = bpy.data.objects.new('Cube', me_cube_001)
ob_cube_001 = bpy.data.objects.new('Cube.001', me_cube)
ob_cube_002 = bpy.data.objects.new('Cube.002', me_cube_002)
ob_plane = bpy.data.objects.new('Plane', cu_plane)
ob_plane_001 = bpy.data.objects.new('Plane.001', cu_plane_001)
ob_plane_002 = bpy.data.objects.new('Plane.002', me_plane_001)
ob_models_multiplayer_ammopack_ammopack_pickup_s = bpy.data.objects.new('models/multiplayer/ammopack/ammopack_pickup_s', me_models_multiplayer_ammopack_ammopack_pickup_s)

# ---- transforms, parenting, visibility, modifiers, constraints
ob_light.location = (4.076, 1.005, 5.904)
ob_light.rotation_euler = (0.6503, 0.05522, 1.866)
ob_light.lock_rotations_4d = False
ob_light.empty_display_type = 'ARROWS'
ob_light.color = (0.0, 0.0, 0.0, 0.0)
ob_light.lineart.crease_threshold = 0.0
ob_camera.location = (7.359, -6.926, 4.958)
ob_camera.rotation_euler = (1.109, 0.0, 0.8149)
ob_camera.lock_rotations_4d = False
ob_camera.empty_display_type = 'ARROWS'
ob_camera.color = (0.0, 0.0, 0.0, 0.0)
ob_camera.display_type = 'WIRE'
ob_camera.lineart.crease_threshold = 0.0
ob_cube.location = (0.0, 0.0, 4.503)
ob_cube.scale = (9.0, 4.547, 4.499)
ob_cube_001.location = (-3.496, -3.309e-07, 9.223)
ob_cube_001.scale = (0.7453, 0.8394, 0.2224)
ob_cube_002.location = (3.494, -3.309e-07, 9.223)
ob_cube_002.scale = (0.7453, 0.8394, 0.2224)
ob_plane.location = (1.527, 0.003012, 11.74)
ob_plane.scale = (1.0, 1.115, 1.0)
ob_plane_001.location = (-4.435, 0.003012, 11.74)
ob_plane_001.scale = (1.0, 1.115, 1.0)
ob_plane_002.location = (0.0005457, 0.003012, 11.69)
ob_plane_002.scale = (3.068, 1.0, 1.0)
_m = ob_plane_002.modifiers.new('Solidify', 'SOLIDIFY')
_m.thickness = 0.22
_m = ob_plane_002.modifiers.new('Boolean', 'BOOLEAN')
_m.collection = col_collection
ob_models_multiplayer_ammopack_ammopack_pickup_s.location = (0.0, 0.0, 0.0)

# ---- collection membership
col_collection.objects.link(ob_light)
col_collection.objects.link(ob_camera)
col_collection.objects.link(ob_cube)
col_collection.objects.link(ob_cube_001)
col_collection.objects.link(ob_cube_002)
col_collection.objects.link(ob_plane)
col_collection.objects.link(ob_plane_001)
col_collection.objects.link(ob_plane_002)
col_collection.objects.link(ob_models_multiplayer_ammopack_ammopack_pickup_s)

# ---- scene / render settings (as saved in the file)
scene.camera = ob_camera
scene.frame_start = 1; scene.frame_end = 250; scene.frame_set(1)
scene.render.engine = 'BLENDER_EEVEE_NEXT'
scene.cycles.sampling_pattern = 'TABULATED_SOBOL'
bpy.context.view_layer.update()
